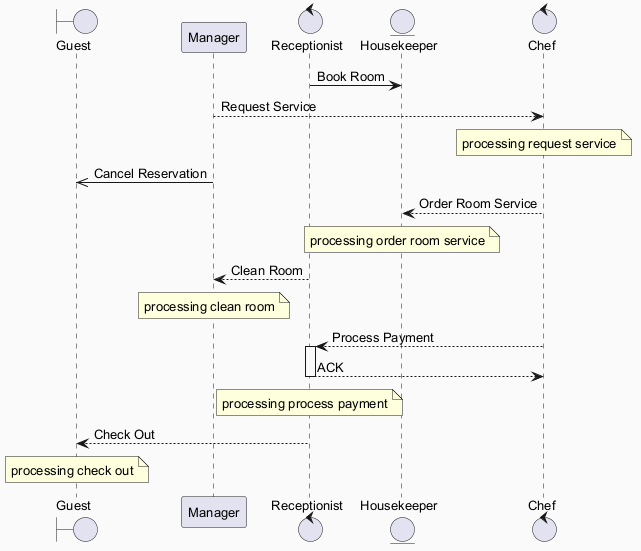

The diagram above was rendered by PlantUML. Its source (embedded in the PNG):
@startuml
skinparam backgroundColor #FAFAFA
skinparam classBackgroundColor #FFF3E0
skinparam classBorderColor #E65100
skinparam defaultFontSize 13
boundary "Guest" as G
participant "Manager" as M
control "Receptionist" as R
entity "Housekeeper" as H
control "Chef" as C
R -> H : Book Room
M --> C : Request Service
note over C : processing request service
M ->> G : Cancel Reservation
C --> H : Order Room Service
note over H : processing order room service
R --> M : Clean Room
note over M : processing clean room
C --> R : Process Payment
activate R
R --> C : ACK
deactivate R
note over R : processing process payment
R --> G : Check Out
note over G : processing check out
@enduml